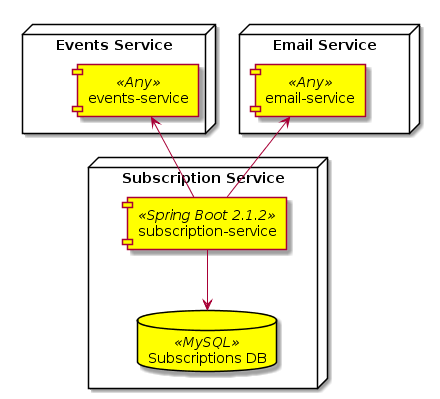

The diagram above was rendered by PlantUML. Its source (embedded in the PNG):
@startuml
node "Subscription Service" {
    component "subscription-service" <<Spring Boot 2.1.2>> as subscriptionService #Yellow
    database "Subscriptions DB" <<MySQL>> as database #Yellow
}


node "Events Service" {
    component "events-service" <<Any>> as eventsService #Yellow
}

node "Email Service" {
    component "email-service" <<Any>> as emailService #Yellow
}

subscriptionService --> database
subscriptionService -up-> eventsService
subscriptionService -up-> emailService
@enduml